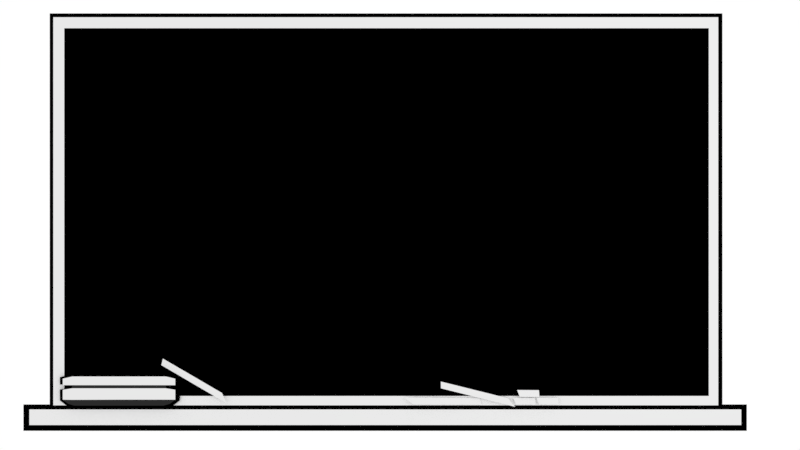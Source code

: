 # Source: blackboard.blend  (saved by Blender 2.78.0; exported with 4.5.12 LTS)
import bpy
from mathutils import Matrix  # noqa: F401  (used for matrix-valued properties, if any)

bpy.ops.wm.read_factory_settings(use_empty=True)
scene = bpy.context.scene
scene.name = 'Scene'

# ---- collections
col_collection_1 = bpy.data.collections.new('Collection 1'); scene.collection.children.link(col_collection_1)

# ---- materials (node trees are filled in below, after node groups)
mat_blackboard = bpy.data.materials.new('blackboard')
mat_blackboard.alpha_threshold = 0.0
mat_blackboard.use_transparent_shadow = False
mat_blackboard.diffuse_color = (0.0, 0.0, 0.0, 1.0)
mat_blackboard.roughness = 0.5
mat_chalk = bpy.data.materials.new('chalk')
mat_chalk.alpha_threshold = 0.0
mat_chalk.use_transparent_shadow = False
mat_chalk.roughness = 0.5
mat_outer_board = bpy.data.materials.new('outer_board')
mat_outer_board.alpha_threshold = 0.0
mat_outer_board.use_transparent_shadow = False
mat_outer_board.roughness = 0.5
mat_gray_eraser = bpy.data.materials.new('gray eraser')
mat_gray_eraser.alpha_threshold = 0.0
mat_gray_eraser.use_transparent_shadow = False
mat_gray_eraser.diffuse_color = (0.02365, 0.02365, 0.02365, 1.0)
mat_gray_eraser.roughness = 0.5
mat_walnut = bpy.data.materials.new('walnut')
mat_walnut.alpha_threshold = 0.0
mat_walnut.use_transparent_shadow = False
mat_walnut.roughness = 0.5

# ---- material node trees

# ---- world
world_world = bpy.data.worlds.new('World'); scene.world = world_world
world_world.color = (1.0, 1.0, 1.0)
world_world.use_sun_shadow = False
world_world.sun_shadow_jitter_overblur = 0.0
world_world.cycles.sampling_method = 'MANUAL'

# ---- cameras
cam_camera = bpy.data.cameras.new('Camera')
cam_camera.clip_end = 100.0
cam_camera.lens = 35.0
cam_camera.sensor_width = 32.0
cam_camera.sensor_height = 18.0
cam_camera.ortho_scale = 7.314
cam_camera.dof.focus_distance = 0.0
cam_camera.dof.aperture_fstop = 128.0

# ---- lights
light_lamp = bpy.data.lights.new('Lamp', 'POINT')
light_lamp.transmission_factor = 0.0
light_lamp.cutoff_distance = 30.0
light_lamp.energy = 100.0
light_lamp.shadow_buffer_clip_start = 1.001
light_lamp.shadow_soft_size = 0.1
light_lamp.shadow_maximum_resolution = 0.006
light_lamp.use_absolute_resolution = True

# ---- meshes
me_plane = bpy.data.meshes.new('Plane')
me_plane.from_pydata([(-0.5056, -0.9866, 0.03047), (-0.69, -0.8031, 0.019), (-0.4911, -1.043, 0.0291), (-0.6956, -0.8391, 0.01638), (-0.995, -1.022, 0.03354), (-0.995, -0.9087, 0.03354), (-0.995, -0.9439, 0.03354), (-0.995, -0.9684, 0.03354), (-0.9662, -1.023, 0.03354), (-0.9662, -0.8968, 0.03354), (-0.9662, -0.9439, 0.03354), (-0.9662, -0.9604, 0.03354), (-0.9773, -1.045, 0.03354), (-0.9561, -1.045, 0.03354), (-0.9592, -1.054, 0.03354), (-0.9445, -1.054, 0.03354), (-0.6487, -1.022, 0.03354), (-0.6487, -0.9087, 0.03354), (-0.6487, -0.9439, 0.03354), (-0.6487, -0.9684, 0.03354), (-0.6776, -1.022, 0.03354), (-0.6776, -0.8968, 0.03354), (-0.6776, -0.9439, 0.03354), (-0.6776, -0.9604, 0.03354), (-0.8219, -1.022, 0.03354), (-0.8219, -0.8968, 0.03354), (-0.8219, -0.9439, 0.03354), (-0.8219, -0.9604, 0.03354), (-0.6664, -1.045, 0.03354), (-0.6877, -1.045, 0.03354), (-0.8219, -1.045, 0.03354), (-0.6845, -1.054, 0.03354), (-0.6993, -1.054, 0.03354), (-0.8219, -1.054, 0.03354), (-1.007, -1.029, 0.02255), (-1.007, -0.9036, 0.02255), (-1.007, -0.9427, 0.02255), (-1.007, -0.97, 0.02255), (-0.9761, -0.8903, 0.02255), (-0.9761, -0.9427, 0.02255), (-0.9761, -0.961, 0.02255), (-0.9879, -1.055, 0.02255), (-0.9686, -1.066, 0.02255), (-0.9529, -1.066, 0.02255), (-0.6369, -1.029, 0.02255), (-0.6369, -0.9036, 0.02255), (-0.6369, -0.9427, 0.02255), (-0.6369, -0.97, 0.02255), (-0.6677, -0.8903, 0.02255), (-0.6677, -0.9427, 0.02255), (-0.6677, -0.961, 0.02255), (-0.8219, -0.8903, 0.02255), (-0.6558, -1.055, 0.02255), (-0.6751, -1.066, 0.02255), (-0.6909, -1.066, 0.02255), (-0.8219, -1.066, 0.02255), (0.471, -1.05, 0.02738), (0.5322, -1.052, 0.02407), (0.463, -1.014, 0.02492), (0.5309, -1.015, 0.02125), (0.4116, -1.009, 0.02738), (0.4728, -1.01, 0.02407), (0.4037, -0.972, 0.02492), (0.4715, -0.9738, 0.02125), (0.3997, -1.05, 0.02738), (0.4609, -1.052, 0.02407), (0.3918, -1.014, 0.02492), (0.4596, -1.015, 0.02125), (0.3748, -1.015, 0.03047), (0.1686, -0.9277, 0.019), (0.3976, -1.062, 0.0291), (0.169, -0.9651, 0.01638), (0.08286, -1.049, 0.03047), (0.2949, -1.054, 0.019), (0.05472, -1.011, 0.0291), (0.2899, -1.018, 0.01638), (-1.146, -1.219, -0.05572), (1.137, -1.219, -0.05572), (1.06, 1.093, -0.05572), (-1.146, -1.073, -0.05572), (1.137, -1.073, -0.05572), (-1.102, -1.219, -0.05572), (1.06, -1.073, -0.05572), (-1.063, -1.073, -0.05572), (1.083, -1.219, -0.05572), (-1.063, 1.093, -0.05572), (-1.105, -1.166, 0.01174), (1.099, -1.166, 0.01174), (-1.105, -1.081, 0.01174), (1.099, -1.081, 0.01174), (-1.03, -1.058, 0.01451), (1.027, -1.058, 0.01451), (-1.03, 1.049, 0.01451), (1.027, 1.049, 0.01451), (-0.9959, -1.058, 0.01451), (-0.9959, 1.049, 0.01451), (-1.03, 0.9893, 0.01451), (1.027, 0.9893, 0.01451), (-0.9959, 0.9893, 0.01451), (0.9976, -1.058, 0.01451), (0.9976, 1.049, 0.01451), (0.9976, 0.9893, 0.01451), (-1.03, -1.007, 0.01451), (1.027, -1.007, 0.01451), (-0.9959, -1.007, 0.01451), (0.9976, -1.007, 0.01451), (-1.0, -1.0, 0.0), (1.0, -1.0, 0.0), (-1.0, 1.0, 0.0), (1.0, 1.0, 0.0)], [], [(1, 3, 2, 0), (4, 8, 11, 7), (6, 10, 9, 5), (8, 24, 27, 11), (11, 27, 26, 10), (10, 26, 25, 9), (24, 8, 13, 30), (8, 4, 12, 13), (30, 13, 15, 33), (13, 12, 14, 15), (16, 19, 23, 20), (18, 17, 21, 22), (20, 23, 27, 24), (23, 22, 26, 27), (22, 21, 25, 26), (24, 30, 29, 20), (20, 29, 28, 16), (30, 33, 32, 29), (29, 32, 31, 28), (36, 39, 38, 35), (46, 45, 48, 49), (34, 41, 42, 43, 55, 54, 53, 52, 44, 47, 50, 49, 48, 51, 38, 39, 40, 37), (57, 59, 58, 56), (61, 63, 62, 60), (65, 67, 66, 64), (69, 71, 70, 68), (73, 75, 74, 72), (81, 84, 82, 83), (84, 77, 80, 82), (76, 81, 83, 79), (83, 82, 78, 85), (86, 87, 89, 88), (101, 97, 93, 100), (96, 98, 95, 92), (102, 104, 98, 96), (105, 103, 97, 101), (98, 101, 100, 95), (94, 99, 105, 104), (99, 91, 103, 105), (90, 94, 104, 102), (106, 107, 109, 108)])
me_plane.polygons.foreach_set('material_index', [1, 2, 2, 2, 3, 2, 3, 3, 3, 3, 2, 2, 2, 3, 2, 3, 3, 3, 3, 0, 0, 0, 1, 1, 1, 1, 1, 0, 0, 0, 0, 4, 2, 2, 2, 2, 2, 2, 2, 2, 0])
_uv = me_plane.uv_layers.new(name='UVMap')
_uv.uv.foreach_set('vector', [0.0, 0.0, 0.0, 0.0, 0.0, 0.0, 0.0, 0.0, -1.394, -1.356, -1.078, -1.356, -1.078, 0.02717, -1.394, 0.02717, -1.394, 1.014, -1.078, 1.014, -1.078, 2.329, -1.394, 1.988, -1.078, -1.356, 0.5, -1.356, 0.5, 0.02717, -1.078, 0.02717, -1.078, 0.02717, 0.5, 0.02717, 0.5, 1.014, -1.078, 1.014, -1.078, 1.014, 0.5, 1.014, 0.5, 2.329, -1.078, 2.329, 0.0, 0.0, 0.0, 0.0, 0.0, 0.0, 0.0, 0.0, 0.0, 0.0, 0.0, 0.0, 0.0, 0.0, 0.0, 0.0, 0.0, 0.0, 0.0, 0.0, 0.0, 0.0, 0.0, 0.0, 0.0, 0.0, 0.0, 0.0, 0.0, 0.0, 0.0, 0.0, 2.394, -1.356, 2.394, 0.02717, 2.078, 0.02717, 2.078, -1.356, 2.394, 1.014, 2.394, 1.988, 2.078, 2.329, 2.078, 1.014, 2.078, -1.356, 2.078, 0.02717, 0.5, 0.02717, 0.5, -1.356, 2.078, 0.02717, 2.078, 1.014, 0.5, 1.014, 0.5, 0.02717, 2.078, 1.014, 2.078, 2.329, 0.5, 2.329, 0.5, 1.014, 0.0, 0.0, 0.0, 0.0, 0.0, 0.0, 0.0, 0.0, 0.0, 0.0, 0.0, 0.0, 0.0, 0.0, 0.0, 0.0, 0.0, 0.0, 0.0, 0.0, 0.0, 0.0, 0.0, 0.0, 0.0, 0.0, 0.0, 0.0, 0.0, 0.0, 0.0, 0.0, -1.394, 1.014, -1.078, 1.014, -1.078, 2.329, -1.394, 1.988, 2.394, 1.014, 2.394, 1.988, 2.078, 2.329, 2.078, 1.014, 0.0, 0.0, 0.0, 0.0, 0.0, 0.0, 0.0, 0.0, 0.0, 0.0, 0.0, 0.0, 0.0, 0.0, 0.0, 0.0, 0.0, 0.0, 0.0, 0.0, 0.0, 0.0, 2.078, 1.014, 2.078, 2.329, 0.0, 0.0, -1.078, 2.329, -1.078, 1.014, 0.0, 0.0, 0.0, 0.0, 0.0, 0.0, 0.0, 0.0, 0.0, 0.0, 0.0, 0.0, 0.0, 0.0, 0.0, 0.0, 0.0, 0.0, 0.0, 0.0, 0.0, 0.0, 0.0, 0.0, 0.0, 0.0, 0.0, 0.0, 0.0, 0.0, 0.0, 0.0, 0.0, 0.0, 0.0, 0.0, 0.0, 0.0, 0.0, 0.0, 0.0, 0.0, 0.0, 0.0, 0.0, 0.0, 0.0, 0.0, 0.0, 0.0, 0.0, 0.0, 0.0, 0.0, 0.0, 0.0, 0.0, 0.0, 0.0, 0.0, 0.0, 0.0, 0.0, 0.0, 0.0, 0.0, 0.0, 0.0, 0.0, 0.0, 0.0, 0.0, 0.0, 0.0, 0.0, 0.0, 0.1745, 0.2134, 0.8158, 0.2134, 0.8158, 0.7476, 0.1745, 0.7476, 4.28, 2.652, 4.391, 2.652, 4.391, 2.781, 4.28, 2.781, -3.41, 2.652, -3.281, 2.652, -3.281, 2.781, -3.41, 2.781, -3.41, -1.654, -3.281, -1.654, -3.281, 2.652, -3.41, 2.652, 4.28, -1.654, 4.391, -1.654, 4.391, 2.652, 4.28, 2.652, -3.281, 2.652, 4.28, 2.652, 4.28, 2.781, -3.281, 2.781, -3.281, -1.764, 4.28, -1.764, 4.28, -1.654, -3.281, -1.654, 4.28, -1.764, 4.391, -1.764, 4.391, -1.654, 4.28, -1.654, -3.41, -1.764, -3.281, -1.764, -3.281, -1.654, -3.41, -1.654, 0.0, 0.0, 0.0, 0.0, 0.0, 0.0, 0.0, 0.0])
me_plane.materials.append(mat_blackboard)
me_plane.materials.append(mat_chalk)
me_plane.materials.append(mat_outer_board)
me_plane.materials.append(mat_gray_eraser)
me_plane.materials.append(mat_walnut)
me_plane.use_remesh_preserve_volume = False
me_plane.use_remesh_preserve_attributes = False
me_plane.use_mirror_vertex_groups = False
me_plane.update()

# ---- objects
ob_blackboard = bpy.data.objects.new('blackboard', me_plane)
ob_lamp = bpy.data.objects.new('Lamp', light_lamp)
ob_camera = bpy.data.objects.new('Camera', cam_camera)

# ---- transforms, parenting, visibility, modifiers, constraints
ob_blackboard.location = (-0.1806, 0.1514, 0.1259)
ob_blackboard.scale = (4.814, 2.743, 3.783)
ob_blackboard.color = (0.1424, 0.1424, 0.1424, 1.0)
ob_blackboard.lineart.crease_threshold = 0.0
ob_lamp.location = (4.076, 1.005, 5.904)
ob_lamp.rotation_euler = (0.6503, 0.05522, 1.866)
ob_lamp.lock_rotations_4d = False
ob_lamp.empty_display_type = 'ARROWS'
ob_lamp.color = (0.0, 0.0, 0.0, 0.0)
ob_lamp.lineart.crease_threshold = 0.0
ob_camera.location = (0.02406, -0.06531, 13.21)
ob_camera.lock_rotations_4d = False
ob_camera.empty_display_type = 'ARROWS'
ob_camera.color = (0.0, 0.0, 0.0, 0.0)
ob_camera.display_type = 'WIRE'
ob_camera.lineart.crease_threshold = 0.0

# ---- collection membership
col_collection_1.objects.link(ob_blackboard)
col_collection_1.objects.link(ob_lamp)
col_collection_1.objects.link(ob_camera)

# ---- scene / render settings (as saved in the file)
scene.camera = ob_camera
scene.frame_start = 1; scene.frame_end = 250; scene.frame_set(1)
scene.render.engine = 'BLENDER_EEVEE_NEXT'
scene.render.resolution_percentage = 50
scene.render.dither_intensity = 0.0
scene.cycles.use_denoising = False
scene.cycles.samples = 128
scene.cycles.sampling_pattern = 'TABULATED_SOBOL'
scene.cycles.light_sampling_threshold = 0.0
scene.cycles.use_adaptive_sampling = False
scene.cycles.use_light_tree = False
scene.cycles.blur_glossy = 0.0
scene.cycles.sample_clamp_indirect = 0.0
scene.view_settings.view_transform = 'Standard'
bpy.context.view_layer.update()
